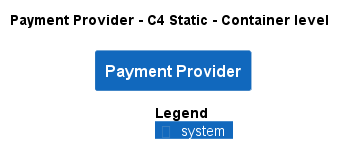

The diagram above was rendered by PlantUML. Its source (embedded in the PNG):
@startuml
!pragma layout smetana
!include ..\..\..\.c4s\C4_Container.puml

AddElementTag("c4interflow:lifecycle:new", $bgColor=green, $fontColor=#ffffff, $borderColor=green, $shadowing="False")
AddElementTag("c4interflow:lifecycle:changed", $bgColor=orange, $fontColor=#ffffff, $borderColor=orange, $shadowing="False")
AddElementTag("c4interflow:lifecycle:removed", $bgColor=red, $fontColor=#ffffff, $borderColor=red, $shadowing="False")

AddRelTag("c4interflow:lifecycle:new", $textColor=green, $lineColor=green)
AddRelTag("c4interflow:lifecycle:changed", $textColor=orange, $lineColor=orange)
AddRelTag("c4interflow:lifecycle:removed", $textColor=red, $lineColor=red)

SHOW_PERSON_PORTRAIT()
LAYOUT_TOP_DOWN()

skinparam linetype polyline

title Payment Provider - C4 Static - Container level

System(ECommercePlatform.SoftwareSystems.PaymentProvider, "Payment Provider", "")



SHOW_LEGEND()
@enduml